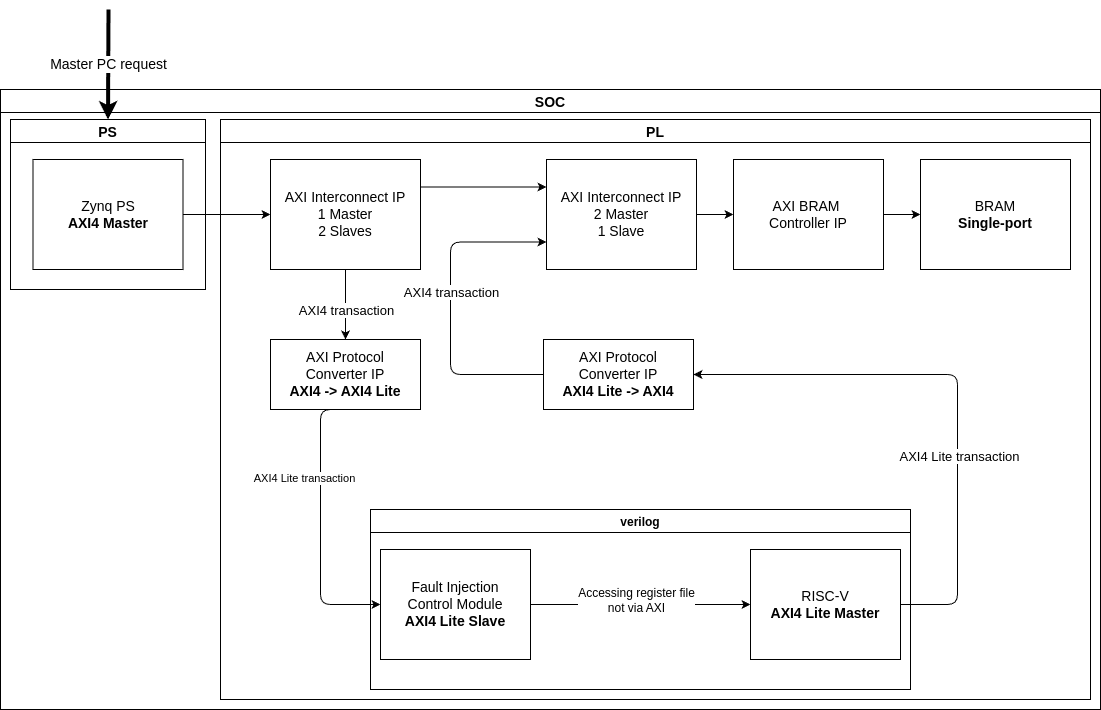

The diagram above was exported from draw.io. Its source (the exported page's mxGraphModel, read from the mxfile embedded in the PNG):
<mxGraphModel dx="1866" dy="521" grid="1" gridSize="10" guides="1" tooltips="1" connect="1" arrows="1" fold="1" page="1" pageScale="1" pageWidth="850" pageHeight="1100" background="#ffffff" math="0" shadow="0">
  <root>
    <mxCell id="0" />
    <mxCell id="1" parent="0" />
    <mxCell id="2" value="SOC" style="swimlane;fontSize=14;" parent="1" vertex="1">
      <mxGeometry x="-30" y="110" width="1100" height="620" as="geometry" />
    </mxCell>
    <mxCell id="11" style="edgeStyle=none;html=1;" parent="2" source="3" target="8" edge="1">
      <mxGeometry relative="1" as="geometry" />
    </mxCell>
    <mxCell id="6" value="PS" style="swimlane;fontSize=14;" parent="2" vertex="1">
      <mxGeometry x="10" y="30" width="195" height="170" as="geometry" />
    </mxCell>
    <mxCell id="3" value="&lt;font style=&quot;font-size: 14px;&quot;&gt;Zynq PS&lt;/font&gt;&lt;div&gt;&lt;b&gt;&lt;font style=&quot;font-size: 14px;&quot;&gt;AXI4 Master&lt;/font&gt;&lt;/b&gt;&lt;/div&gt;" style="rounded=0;whiteSpace=wrap;html=1;" parent="6" vertex="1">
      <mxGeometry x="22.5" y="40" width="150" height="110" as="geometry" />
    </mxCell>
    <mxCell id="13" style="edgeStyle=none;html=1;exitX=1;exitY=0.25;exitDx=0;exitDy=0;entryX=0;entryY=0.25;entryDx=0;entryDy=0;" parent="2" source="8" target="12" edge="1">
      <mxGeometry relative="1" as="geometry" />
    </mxCell>
    <mxCell id="8" value="&lt;div&gt;&lt;span style=&quot;font-size: 14px;&quot;&gt;AXI Interconnect IP&lt;/span&gt;&lt;/div&gt;&lt;div&gt;&lt;span style=&quot;font-size: 14px;&quot;&gt;1 Master&lt;/span&gt;&lt;/div&gt;&lt;div&gt;&lt;span style=&quot;font-size: 14px;&quot;&gt;2 Slaves&lt;/span&gt;&lt;/div&gt;" style="rounded=0;whiteSpace=wrap;html=1;" parent="2" vertex="1">
      <mxGeometry x="270" y="70" width="150" height="110" as="geometry" />
    </mxCell>
    <mxCell id="21" value="verilog" style="swimlane;" parent="2" vertex="1">
      <mxGeometry x="370" y="420" width="540" height="180" as="geometry" />
    </mxCell>
    <mxCell id="23" value="&lt;div&gt;&lt;span style=&quot;font-size: 14px;&quot;&gt;AXI Protocol&lt;/span&gt;&lt;/div&gt;&lt;div&gt;&lt;span style=&quot;font-size: 14px;&quot;&gt;Converter IP&lt;/span&gt;&lt;/div&gt;&lt;div&gt;&lt;span style=&quot;font-size: 14px;&quot;&gt;&lt;b&gt;AXI4 Lite -&amp;gt; AXI4&lt;/b&gt;&lt;/span&gt;&lt;/div&gt;" style="rounded=0;whiteSpace=wrap;html=1;" parent="2" vertex="1">
      <mxGeometry x="543" y="250" width="150" height="70" as="geometry" />
    </mxCell>
    <mxCell id="28" value="" style="endArrow=classic;html=1;exitX=0;exitY=0.5;exitDx=0;exitDy=0;entryX=0;entryY=0.75;entryDx=0;entryDy=0;edgeStyle=orthogonalEdgeStyle;" parent="2" source="23" target="12" edge="1">
      <mxGeometry relative="1" as="geometry">
        <mxPoint x="260" y="290" as="sourcePoint" />
        <mxPoint x="360" y="290" as="targetPoint" />
        <Array as="points">
          <mxPoint x="450" y="285" />
          <mxPoint x="450" y="153" />
        </Array>
      </mxGeometry>
    </mxCell>
    <mxCell id="29" value="&lt;font style=&quot;font-size: 13px;&quot;&gt;AXI4 transaction&lt;/font&gt;" style="edgeLabel;resizable=0;html=1;;align=center;verticalAlign=middle;" parent="28" connectable="0" vertex="1">
      <mxGeometry relative="1" as="geometry">
        <mxPoint y="-15" as="offset" />
      </mxGeometry>
    </mxCell>
    <mxCell id="30" value="PL" style="swimlane;fontSize=14;startSize=23;" parent="2" vertex="1">
      <mxGeometry x="220" y="30" width="870" height="580" as="geometry" />
    </mxCell>
    <mxCell id="12" value="&lt;div&gt;&lt;span style=&quot;font-size: 14px;&quot;&gt;AXI Interconnect IP&lt;/span&gt;&lt;/div&gt;&lt;div&gt;&lt;span style=&quot;font-size: 14px;&quot;&gt;2 Master&lt;/span&gt;&lt;/div&gt;&lt;div&gt;&lt;span style=&quot;font-size: 14px;&quot;&gt;1 Slave&lt;/span&gt;&lt;/div&gt;" style="rounded=0;whiteSpace=wrap;html=1;" parent="30" vertex="1">
      <mxGeometry x="326" y="40" width="150" height="110" as="geometry" />
    </mxCell>
    <mxCell id="9" value="&lt;div&gt;&lt;span style=&quot;font-size: 14px;&quot;&gt;AXI BRAM&amp;nbsp;&lt;/span&gt;&lt;/div&gt;&lt;div&gt;&lt;span style=&quot;font-size: 14px;&quot;&gt;Controller IP&lt;/span&gt;&lt;/div&gt;" style="rounded=0;whiteSpace=wrap;html=1;" parent="30" vertex="1">
      <mxGeometry x="513" y="40" width="150" height="110" as="geometry" />
    </mxCell>
    <mxCell id="14" style="edgeStyle=none;html=1;exitX=1;exitY=0.5;exitDx=0;exitDy=0;entryX=0;entryY=0.5;entryDx=0;entryDy=0;" parent="30" source="12" target="9" edge="1">
      <mxGeometry relative="1" as="geometry" />
    </mxCell>
    <mxCell id="15" value="&lt;div&gt;&lt;span style=&quot;font-size: 14px;&quot;&gt;Fault Injection&lt;/span&gt;&lt;/div&gt;&lt;div&gt;&lt;span style=&quot;font-size: 14px;&quot;&gt;Control Module&lt;/span&gt;&lt;/div&gt;&lt;div&gt;&lt;span style=&quot;font-size: 14px;&quot;&gt;&lt;b&gt;AXI4 Lite Slave&lt;/b&gt;&lt;/span&gt;&lt;/div&gt;" style="rounded=0;whiteSpace=wrap;html=1;" parent="30" vertex="1">
      <mxGeometry x="160" y="430" width="150" height="110" as="geometry" />
    </mxCell>
    <mxCell id="36" value="&lt;div&gt;&lt;span style=&quot;font-size: 14px;&quot;&gt;AXI Protocol&lt;/span&gt;&lt;/div&gt;&lt;div&gt;&lt;span style=&quot;font-size: 14px;&quot;&gt;Converter IP&lt;/span&gt;&lt;/div&gt;&lt;div&gt;&lt;span style=&quot;font-size: 14px;&quot;&gt;&lt;b&gt;AXI4 -&amp;gt; AXI4 Lite&lt;/b&gt;&lt;/span&gt;&lt;/div&gt;" style="rounded=0;whiteSpace=wrap;html=1;" parent="30" vertex="1">
      <mxGeometry x="50" y="220" width="150" height="70" as="geometry" />
    </mxCell>
    <mxCell id="41" value="" style="endArrow=classic;html=1;exitX=0.5;exitY=1;exitDx=0;exitDy=0;entryX=0;entryY=0.5;entryDx=0;entryDy=0;edgeStyle=orthogonalEdgeStyle;" parent="30" source="36" target="15" edge="1">
      <mxGeometry relative="1" as="geometry">
        <mxPoint x="105" y="280" as="sourcePoint" />
        <mxPoint x="205" y="280" as="targetPoint" />
        <Array as="points">
          <mxPoint x="100" y="290" />
          <mxPoint x="100" y="485" />
        </Array>
      </mxGeometry>
    </mxCell>
    <mxCell id="42" value="AXI4 Lite transaction" style="edgeLabel;resizable=0;html=1;;align=center;verticalAlign=middle;" parent="41" connectable="0" vertex="1">
      <mxGeometry relative="1" as="geometry">
        <mxPoint x="-17" y="-47" as="offset" />
      </mxGeometry>
    </mxCell>
    <mxCell id="5" value="&lt;div&gt;&lt;font style=&quot;font-size: 14px;&quot;&gt;BRAM&lt;/font&gt;&lt;/div&gt;&lt;div&gt;&lt;font style=&quot;font-size: 14px;&quot;&gt;&lt;b&gt;Single-port&lt;/b&gt;&lt;/font&gt;&lt;/div&gt;" style="rounded=0;whiteSpace=wrap;html=1;" parent="30" vertex="1">
      <mxGeometry x="700" y="40" width="150" height="110" as="geometry" />
    </mxCell>
    <mxCell id="10" style="edgeStyle=none;html=1;entryX=0;entryY=0.5;entryDx=0;entryDy=0;" parent="30" source="9" target="5" edge="1">
      <mxGeometry relative="1" as="geometry" />
    </mxCell>
    <mxCell id="16" value="&lt;span style=&quot;font-size: 14px;&quot;&gt;RISC-V&lt;/span&gt;&lt;div&gt;&lt;span style=&quot;font-size: 14px;&quot;&gt;&lt;b&gt;AXI4 Lite Master&lt;/b&gt;&lt;/span&gt;&lt;/div&gt;" style="rounded=0;whiteSpace=wrap;html=1;" parent="30" vertex="1">
      <mxGeometry x="530" y="430" width="150" height="110" as="geometry" />
    </mxCell>
    <mxCell id="18" value="" style="endArrow=classic;html=1;exitX=1;exitY=0.5;exitDx=0;exitDy=0;entryX=0;entryY=0.5;entryDx=0;entryDy=0;" parent="30" source="15" target="16" edge="1">
      <mxGeometry relative="1" as="geometry">
        <mxPoint x="275" y="270" as="sourcePoint" />
        <mxPoint x="375" y="270" as="targetPoint" />
      </mxGeometry>
    </mxCell>
    <mxCell id="19" value="&lt;font style=&quot;font-size: 12px;&quot;&gt;Accessing register file&lt;/font&gt;&lt;div&gt;&lt;font style=&quot;font-size: 12px;&quot;&gt;not via AXI&lt;/font&gt;&lt;/div&gt;" style="edgeLabel;resizable=0;html=1;;align=center;verticalAlign=middle;" parent="18" connectable="0" vertex="1">
      <mxGeometry relative="1" as="geometry">
        <mxPoint x="-5" y="-5" as="offset" />
      </mxGeometry>
    </mxCell>
    <mxCell id="37" value="" style="endArrow=classic;html=1;exitX=0.5;exitY=1;exitDx=0;exitDy=0;entryX=0.5;entryY=0;entryDx=0;entryDy=0;" parent="2" source="8" target="36" edge="1">
      <mxGeometry relative="1" as="geometry">
        <mxPoint x="470" y="310" as="sourcePoint" />
        <mxPoint x="570" y="310" as="targetPoint" />
      </mxGeometry>
    </mxCell>
    <mxCell id="38" value="&lt;font style=&quot;font-size: 13px;&quot;&gt;AXI4 transaction&lt;/font&gt;" style="edgeLabel;resizable=0;html=1;;align=center;verticalAlign=middle;" parent="37" connectable="0" vertex="1">
      <mxGeometry relative="1" as="geometry">
        <mxPoint y="5" as="offset" />
      </mxGeometry>
    </mxCell>
    <mxCell id="26" value="" style="endArrow=classic;html=1;exitX=1;exitY=0.5;exitDx=0;exitDy=0;entryX=1;entryY=0.5;entryDx=0;entryDy=0;edgeStyle=orthogonalEdgeStyle;" parent="2" source="16" target="23" edge="1">
      <mxGeometry relative="1" as="geometry">
        <mxPoint x="927" y="515" as="sourcePoint" />
        <mxPoint x="800" y="285" as="targetPoint" />
        <Array as="points">
          <mxPoint x="957" y="515" />
          <mxPoint x="957" y="285" />
        </Array>
      </mxGeometry>
    </mxCell>
    <mxCell id="27" value="&lt;font style=&quot;font-size: 13px;&quot;&gt;AXI4 Lite transaction&lt;/font&gt;" style="edgeLabel;resizable=0;html=1;;align=center;verticalAlign=middle;" parent="26" connectable="0" vertex="1">
      <mxGeometry relative="1" as="geometry">
        <mxPoint x="1" y="70" as="offset" />
      </mxGeometry>
    </mxCell>
    <mxCell id="33" value="" style="endArrow=classic;html=1;entryX=0.5;entryY=0;entryDx=0;entryDy=0;strokeWidth=4;" parent="1" target="6" edge="1">
      <mxGeometry relative="1" as="geometry">
        <mxPoint x="78" y="30" as="sourcePoint" />
        <mxPoint x="570" y="400" as="targetPoint" />
      </mxGeometry>
    </mxCell>
    <mxCell id="34" value="&lt;font style=&quot;font-size: 14px;&quot;&gt;Master PC request&lt;/font&gt;" style="edgeLabel;resizable=0;html=1;;align=center;verticalAlign=middle;" parent="33" connectable="0" vertex="1">
      <mxGeometry relative="1" as="geometry" />
    </mxCell>
  </root>
</mxGraphModel>